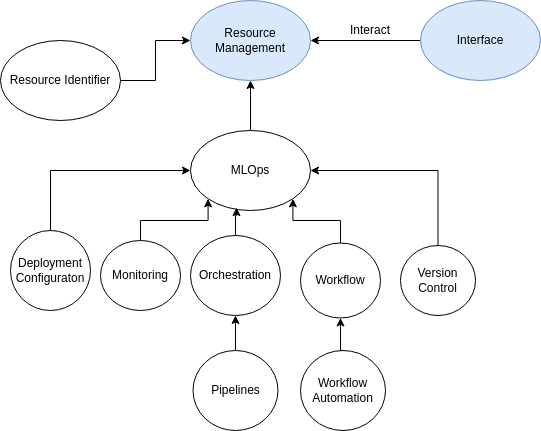

The diagram above was exported from draw.io. Its source (the exported page's mxGraphModel, read from the mxfile embedded in the PNG):
<mxGraphModel dx="1434" dy="843" grid="1" gridSize="10" guides="1" tooltips="1" connect="1" arrows="1" fold="1" page="1" pageScale="1" pageWidth="850" pageHeight="1100" math="0" shadow="0">
  <root>
    <mxCell id="0" />
    <mxCell id="1" parent="0" />
    <mxCell id="ZfhCPEg1GW4x0kg7t4RE-1" value="Resource Management" style="ellipse;whiteSpace=wrap;html=1;fillColor=#dae8fc;strokeColor=#6c8ebf;" parent="1" vertex="1">
      <mxGeometry x="330" y="230" width="120" height="80" as="geometry" />
    </mxCell>
    <mxCell id="1UTov2rb44X8G90sPXQO-20" style="edgeStyle=orthogonalEdgeStyle;rounded=0;orthogonalLoop=1;jettySize=auto;html=1;entryX=0.5;entryY=1;entryDx=0;entryDy=0;exitX=0.5;exitY=0;exitDx=0;exitDy=0;" parent="1" source="1UTov2rb44X8G90sPXQO-1" target="ZfhCPEg1GW4x0kg7t4RE-1" edge="1">
      <mxGeometry relative="1" as="geometry" />
    </mxCell>
    <mxCell id="1UTov2rb44X8G90sPXQO-1" value="MLOps" style="ellipse;whiteSpace=wrap;html=1;" parent="1" vertex="1">
      <mxGeometry x="330" y="360" width="120" height="80" as="geometry" />
    </mxCell>
    <mxCell id="1UTov2rb44X8G90sPXQO-19" style="edgeStyle=orthogonalEdgeStyle;rounded=0;orthogonalLoop=1;jettySize=auto;html=1;entryX=0;entryY=0.5;entryDx=0;entryDy=0;" parent="1" source="1UTov2rb44X8G90sPXQO-2" target="ZfhCPEg1GW4x0kg7t4RE-1" edge="1">
      <mxGeometry relative="1" as="geometry" />
    </mxCell>
    <mxCell id="1UTov2rb44X8G90sPXQO-2" value="Resource Identifier" style="ellipse;whiteSpace=wrap;html=1;" parent="1" vertex="1">
      <mxGeometry x="140" y="270" width="120" height="80" as="geometry" />
    </mxCell>
    <mxCell id="1UTov2rb44X8G90sPXQO-21" style="edgeStyle=orthogonalEdgeStyle;rounded=0;orthogonalLoop=1;jettySize=auto;html=1;entryX=0;entryY=1;entryDx=0;entryDy=0;" parent="1" source="1UTov2rb44X8G90sPXQO-4" target="1UTov2rb44X8G90sPXQO-1" edge="1">
      <mxGeometry relative="1" as="geometry">
        <Array as="points">
          <mxPoint x="280" y="450" />
          <mxPoint x="348" y="450" />
        </Array>
      </mxGeometry>
    </mxCell>
    <mxCell id="1UTov2rb44X8G90sPXQO-4" value="Monitoring" style="ellipse;whiteSpace=wrap;html=1;" parent="1" vertex="1">
      <mxGeometry x="240" y="470" width="80" height="70" as="geometry" />
    </mxCell>
    <mxCell id="1UTov2rb44X8G90sPXQO-24" style="edgeStyle=orthogonalEdgeStyle;rounded=0;orthogonalLoop=1;jettySize=auto;html=1;entryX=1;entryY=0.5;entryDx=0;entryDy=0;exitX=0.5;exitY=0;exitDx=0;exitDy=0;" parent="1" source="1UTov2rb44X8G90sPXQO-5" target="1UTov2rb44X8G90sPXQO-1" edge="1">
      <mxGeometry relative="1" as="geometry">
        <Array as="points">
          <mxPoint x="578" y="400" />
        </Array>
      </mxGeometry>
    </mxCell>
    <mxCell id="1UTov2rb44X8G90sPXQO-5" value="Version Control" style="ellipse;whiteSpace=wrap;html=1;" parent="1" vertex="1">
      <mxGeometry x="540" y="475" width="75" height="70" as="geometry" />
    </mxCell>
    <mxCell id="1UTov2rb44X8G90sPXQO-6" value="Orchestration" style="ellipse;whiteSpace=wrap;html=1;" parent="1" vertex="1">
      <mxGeometry x="330" y="465" width="90" height="80" as="geometry" />
    </mxCell>
    <mxCell id="1UTov2rb44X8G90sPXQO-25" style="edgeStyle=orthogonalEdgeStyle;rounded=0;orthogonalLoop=1;jettySize=auto;html=1;exitX=0.5;exitY=0;exitDx=0;exitDy=0;entryX=0.5;entryY=1;entryDx=0;entryDy=0;" parent="1" source="1UTov2rb44X8G90sPXQO-7" target="1UTov2rb44X8G90sPXQO-6" edge="1">
      <mxGeometry relative="1" as="geometry" />
    </mxCell>
    <mxCell id="1UTov2rb44X8G90sPXQO-7" value="Pipelines" style="ellipse;whiteSpace=wrap;html=1;" parent="1" vertex="1">
      <mxGeometry x="332.5" y="580" width="85" height="80" as="geometry" />
    </mxCell>
    <mxCell id="1UTov2rb44X8G90sPXQO-23" style="edgeStyle=orthogonalEdgeStyle;rounded=0;orthogonalLoop=1;jettySize=auto;html=1;entryX=1;entryY=1;entryDx=0;entryDy=0;" parent="1" source="1UTov2rb44X8G90sPXQO-8" target="1UTov2rb44X8G90sPXQO-1" edge="1">
      <mxGeometry relative="1" as="geometry">
        <Array as="points">
          <mxPoint x="480" y="450" />
          <mxPoint x="432" y="450" />
        </Array>
      </mxGeometry>
    </mxCell>
    <mxCell id="1UTov2rb44X8G90sPXQO-8" value="Workflow" style="ellipse;whiteSpace=wrap;html=1;" parent="1" vertex="1">
      <mxGeometry x="440" y="472.5" width="80" height="75" as="geometry" />
    </mxCell>
    <mxCell id="1UTov2rb44X8G90sPXQO-18" style="edgeStyle=orthogonalEdgeStyle;rounded=0;orthogonalLoop=1;jettySize=auto;html=1;exitX=0.5;exitY=0;exitDx=0;exitDy=0;entryX=0;entryY=0.5;entryDx=0;entryDy=0;" parent="1" source="1UTov2rb44X8G90sPXQO-9" target="1UTov2rb44X8G90sPXQO-1" edge="1">
      <mxGeometry relative="1" as="geometry" />
    </mxCell>
    <mxCell id="1UTov2rb44X8G90sPXQO-9" value="Deployment Configuraton" style="ellipse;whiteSpace=wrap;html=1;" parent="1" vertex="1">
      <mxGeometry x="150" y="460" width="80" height="80" as="geometry" />
    </mxCell>
    <mxCell id="1UTov2rb44X8G90sPXQO-26" style="edgeStyle=orthogonalEdgeStyle;rounded=0;orthogonalLoop=1;jettySize=auto;html=1;exitX=0.5;exitY=0;exitDx=0;exitDy=0;entryX=0.5;entryY=1;entryDx=0;entryDy=0;" parent="1" source="1UTov2rb44X8G90sPXQO-11" target="1UTov2rb44X8G90sPXQO-8" edge="1">
      <mxGeometry relative="1" as="geometry" />
    </mxCell>
    <mxCell id="1UTov2rb44X8G90sPXQO-11" value="Workflow Automation" style="ellipse;whiteSpace=wrap;html=1;" parent="1" vertex="1">
      <mxGeometry x="440" y="580" width="85" height="80" as="geometry" />
    </mxCell>
    <mxCell id="1UTov2rb44X8G90sPXQO-22" style="edgeStyle=orthogonalEdgeStyle;rounded=0;orthogonalLoop=1;jettySize=auto;html=1;entryX=0.383;entryY=0.963;entryDx=0;entryDy=0;entryPerimeter=0;" parent="1" source="1UTov2rb44X8G90sPXQO-6" target="1UTov2rb44X8G90sPXQO-1" edge="1">
      <mxGeometry relative="1" as="geometry" />
    </mxCell>
    <mxCell id="l4Oi6oDlVctqy1pLxmqH-2" style="edgeStyle=orthogonalEdgeStyle;rounded=0;orthogonalLoop=1;jettySize=auto;html=1;entryX=1;entryY=0.5;entryDx=0;entryDy=0;" edge="1" parent="1" source="l4Oi6oDlVctqy1pLxmqH-1" target="ZfhCPEg1GW4x0kg7t4RE-1">
      <mxGeometry relative="1" as="geometry" />
    </mxCell>
    <mxCell id="l4Oi6oDlVctqy1pLxmqH-1" value="Interface" style="ellipse;whiteSpace=wrap;html=1;fillColor=#dae8fc;strokeColor=#6c8ebf;" vertex="1" parent="1">
      <mxGeometry x="560" y="230" width="120" height="80" as="geometry" />
    </mxCell>
    <mxCell id="l4Oi6oDlVctqy1pLxmqH-3" value="Interact" style="text;html=1;align=center;verticalAlign=middle;whiteSpace=wrap;rounded=0;" vertex="1" parent="1">
      <mxGeometry x="480" y="245" width="60" height="30" as="geometry" />
    </mxCell>
  </root>
</mxGraphModel>